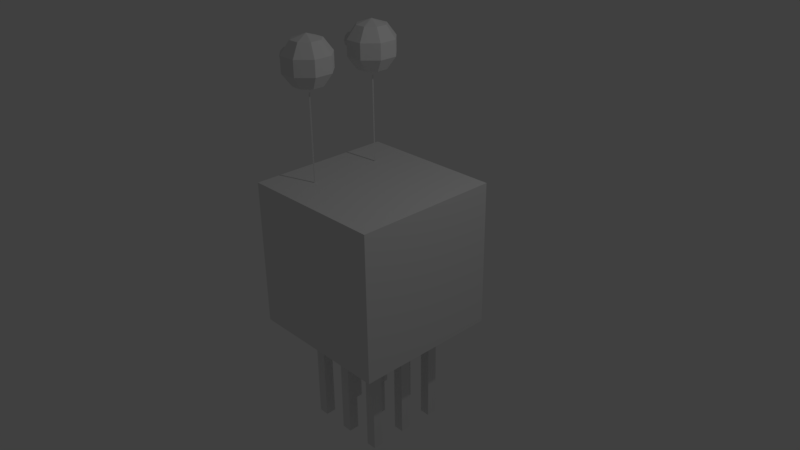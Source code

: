 # Source: ShooterWithEyesAndMouth.blend  (saved by Blender 2.77.0; exported with 4.5.12 LTS)
import bpy
from mathutils import Matrix  # noqa: F401  (used for matrix-valued properties, if any)

bpy.ops.wm.read_factory_settings(use_empty=True)
scene = bpy.context.scene
scene.name = 'Scene'

# ---- collections
col_collection_1 = bpy.data.collections.new('Collection 1'); scene.collection.children.link(col_collection_1)

# ---- materials (node trees are filled in below, after node groups)
mat_material = bpy.data.materials.new('Material')
mat_material.alpha_threshold = 0.0
mat_material.use_transparent_shadow = False
mat_material.roughness = 0.5
mat_material.line_color = (0.0, 0.0, 0.0, 1.0)

# ---- material node trees

# ---- world
world_world = bpy.data.worlds.new('World'); scene.world = world_world
world_world.color = (0.05088, 0.05088, 0.05088)
world_world.use_sun_shadow = False
world_world.sun_shadow_jitter_overblur = 0.0
world_world.cycles.sampling_method = 'MANUAL'

# ---- cameras
cam_camera = bpy.data.cameras.new('Camera')
cam_camera.clip_end = 100.0
cam_camera.lens = 35.0
cam_camera.sensor_width = 32.0
cam_camera.sensor_height = 18.0
cam_camera.ortho_scale = 7.314
cam_camera.dof.focus_distance = 0.0
cam_camera.dof.aperture_fstop = 128.0

# ---- lights
light_lamp = bpy.data.lights.new('Lamp', 'POINT')
light_lamp.transmission_factor = 0.0
light_lamp.cutoff_distance = 30.0
light_lamp.energy = 100.0
light_lamp.shadow_buffer_clip_start = 1.001
light_lamp.shadow_soft_size = 0.1
light_lamp.shadow_maximum_resolution = 0.006
light_lamp.use_absolute_resolution = True

# ---- meshes
me_cylinder_004 = bpy.data.meshes.new('Cylinder.004')
me_cylinder_004.from_pydata([(0.0, 0.1, -0.75), (0.0, 0.1, 0.75), (0.1, -4.371e-09, -0.75), (0.1, -4.371e-09, 0.75), (-8.742e-09, -0.1, -0.75), (-8.742e-09, -0.1, 0.75), (-0.1, 1.192e-09, -0.75), (-0.1, 1.192e-09, 0.75)], [], [(0, 1, 3, 2), (2, 3, 5, 4), (3, 1, 7, 5), (4, 5, 7, 6), (6, 7, 1, 0), (0, 2, 4, 6)])
me_cylinder_004.use_remesh_preserve_volume = False
me_cylinder_004.use_remesh_preserve_attributes = False
me_cylinder_004.use_mirror_vertex_groups = False
me_cylinder_004.update()
me_cylinder_001 = bpy.data.meshes.new('Cylinder.001')
me_cylinder_001.from_pydata([(0.0, 0.1, -0.05), (0.0, 0.1, 0.05), (0.05878, 0.0809, -0.05), (0.05878, 0.0809, 0.05), (0.09511, 0.0309, -0.05), (0.09511, 0.0309, 0.05), (0.09511, -0.0309, -0.05), (0.09511, -0.0309, 0.05), (0.05878, -0.0809, -0.05), (0.05878, -0.0809, 0.05), (-8.742e-09, -0.1, -0.05), (-8.742e-09, -0.1, 0.05), (-0.05878, -0.0809, -0.05), (-0.05878, -0.0809, 0.05), (-0.09511, -0.0309, -0.05), (-0.09511, -0.0309, 0.05), (-0.09511, 0.0309, -0.05), (-0.09511, 0.0309, 0.05), (-0.05878, 0.0809, -0.05), (-0.05878, 0.0809, 0.05)], [], [(0, 1, 3, 2), (2, 3, 5, 4), (4, 5, 7, 6), (6, 7, 9, 8), (8, 9, 11, 10), (10, 11, 13, 12), (12, 13, 15, 14), (14, 15, 17, 16), (3, 1, 19, 17, 15, 13, 11, 9, 7, 5), (16, 17, 19, 18), (18, 19, 1, 0), (0, 2, 4, 6, 8, 10, 12, 14, 16, 18)])
me_cylinder_001.use_remesh_preserve_volume = False
me_cylinder_001.use_remesh_preserve_attributes = False
me_cylinder_001.use_mirror_vertex_groups = False
me_cylinder_001.update()
me_sphere = bpy.data.meshes.new('Sphere')
me_sphere.from_pydata([(-0.1998, 0.0, 0.2751), (-0.3234, 0.0, 0.1051), (-0.3234, 0.0, -0.1051), (-0.1413, 0.1413, 0.2751), (-0.2286, 0.2286, 0.1051), (-0.2286, 0.2286, -0.1051), (-0.1413, 0.1413, -0.2751), (3.106e-08, 0.1998, 0.2751), (2.361e-08, 0.3234, 0.1051), (2.361e-08, 0.3234, -0.1051), (3.106e-08, 0.1998, -0.2751), (0.1413, 0.1413, 0.2751), (0.2286, 0.2286, 0.1051), (0.2286, 0.2286, -0.1051), (0.1413, 0.1413, -0.2751), (2.972e-08, 0.0, -0.34), (0.1998, 6.117e-09, 0.2751), (0.3234, 6.117e-09, 0.1051), (0.3234, 6.117e-09, -0.1051), (0.1998, 6.117e-09, -0.2751), (0.1413, -0.1413, 0.2751), (0.2286, -0.2286, 0.1051), (0.2286, -0.2286, -0.1051), (0.1413, -0.1413, -0.2751), (2.972e-08, -2.972e-08, 0.34), (2.361e-08, -0.1998, 0.2751), (2.361e-08, -0.3234, 0.1051), (2.361e-08, -0.3234, -0.1051), (2.361e-08, -0.1998, -0.2751), (-0.1413, -0.1413, 0.2751), (-0.2286, -0.2286, 0.1051), (-0.2286, -0.2286, -0.1051), (-0.1413, -0.1413, -0.2751), (-0.1998, -1.334e-09, -0.2751)], [], [(15, 33, 6), (2, 1, 4, 5), (0, 24, 3), (33, 2, 5, 6), (1, 0, 3, 4), (15, 6, 10), (5, 4, 8, 9), (3, 24, 7), (6, 5, 9, 10), (4, 3, 7, 8), (15, 10, 14), (9, 8, 12, 13), (7, 24, 11), (10, 9, 13, 14), (8, 7, 11, 12), (15, 14, 19), (13, 12, 17, 18), (11, 24, 16), (14, 13, 18, 19), (12, 11, 16, 17), (15, 19, 23), (18, 17, 21, 22), (16, 24, 20), (19, 18, 22, 23), (17, 16, 20, 21), (15, 23, 28), (22, 21, 26, 27), (20, 24, 25), (23, 22, 27, 28), (21, 20, 25, 26), (15, 28, 32), (27, 26, 30, 31), (25, 24, 29), (28, 27, 31, 32), (26, 25, 29, 30), (15, 32, 33), (31, 30, 1, 2), (29, 24, 0), (32, 31, 2, 33), (30, 29, 0, 1)])
me_sphere.use_remesh_preserve_volume = False
me_sphere.use_remesh_preserve_attributes = False
me_sphere.use_mirror_vertex_groups = False
me_sphere.update()
me_cylinder = bpy.data.meshes.new('Cylinder')
me_cylinder.from_pydata([(0.0, 0.01, -0.375), (0.0, 0.01, 0.375), (0.01, -4.371e-10, -0.375), (0.01, -4.371e-10, 0.375), (-8.742e-10, -0.01, -0.375), (-8.742e-10, -0.01, 0.375), (-0.01, 1.192e-10, -0.375), (-0.01, 1.192e-10, 0.375)], [], [(0, 1, 3, 2), (2, 3, 5, 4), (3, 1, 7, 5), (4, 5, 7, 6), (6, 7, 1, 0), (0, 2, 4, 6)])
me_cylinder.use_remesh_preserve_volume = False
me_cylinder.use_remesh_preserve_attributes = False
me_cylinder.use_mirror_vertex_groups = False
me_cylinder.update()
me_cube = bpy.data.meshes.new('Cube')
me_cube.from_pydata([(1.0, 1.0, -1.0), (1.0, -1.0, -1.0), (-1.0, -1.0, -1.0), (-1.0, 1.0, -1.0), (1.0, 1.0, 1.0), (1.0, -1.0, 1.0), (-1.0, -1.0, 1.0), (-1.0, 1.0, 1.0), (-1.0, -0.6667, -1.0), (-1.0, -0.3333, -1.0), (-1.0, 2.682e-07, -1.0), (-1.0, 0.3333, -1.0), (-1.0, 0.6667, -1.0), (-1.0, -1.0, -0.6667), (-1.0, -1.0, -0.3333), (-1.0, -1.0, 2.98e-08), (-1.0, -1.0, 0.3333), (-1.0, -1.0, 0.6667), (-1.0, 1.0, -0.6667), (-1.0, 1.0, -0.3333), (-1.0, 1.0, 2.98e-08), (-1.0, 1.0, 0.3333), (-1.0, 1.0, 0.6667), (-1.0, -0.6667, 1.0), (-1.0, -0.3333, 1.0), (-1.0, 1.788e-07, 1.0), (-1.0, 0.3333, 1.0), (-1.0, 0.6667, 1.0), (-1.0, -0.6667, -0.6667), (-1.0, -0.3333, -0.6667), (-1.0, 2.682e-07, -0.6667), (-1.0, 0.3333, -0.6667), (-1.0, 0.6667, -0.6667), (-1.0, -0.6667, -0.3333), (-1.0, 0.6667, -0.3333), (-1.0, -0.6667, 2.98e-08), (-1.0, -0.3333, 2.98e-08), (-1.0, 2.682e-07, 2.98e-08), (-1.0, 0.3333, 2.98e-08), (-1.0, 0.6667, 2.98e-08)], [], [(0, 1, 2, 8, 9, 10, 11, 12, 3), (4, 7, 27, 26, 25, 24, 23, 6, 5), (0, 4, 5, 1), (1, 5, 6, 17, 16, 15, 14, 13, 2), (4, 0, 3, 18, 19, 20, 21, 22, 7), (32, 18, 3, 12, 11, 10, 9, 8, 2, 13, 28, 29, 30, 31), (13, 14, 15, 35, 33, 28), (32, 34, 39, 20, 19, 18), (27, 7, 22, 21, 20, 39, 38, 37, 36, 35, 15, 16, 17, 6, 23, 24, 25, 26)])
me_cube.materials.append(mat_material)
me_cube.use_remesh_preserve_volume = False
me_cube.use_remesh_preserve_attributes = False
me_cube.use_mirror_vertex_groups = False
me_cube.update()
me_cylinder_002 = bpy.data.meshes.new('Cylinder.002')
me_cylinder_002.from_pydata([(0.0, 0.01, -0.375), (0.0, 0.01, 0.375), (0.01, -4.371e-10, -0.375), (0.01, -4.371e-10, 0.375), (-8.742e-10, -0.01, -0.375), (-8.742e-10, -0.01, 0.375), (-0.01, 1.192e-10, -0.375), (-0.01, 1.192e-10, 0.375)], [], [(0, 1, 3, 2), (2, 3, 5, 4), (3, 1, 7, 5), (4, 5, 7, 6), (6, 7, 1, 0), (0, 2, 4, 6)])
me_cylinder_002.use_remesh_preserve_volume = False
me_cylinder_002.use_remesh_preserve_attributes = False
me_cylinder_002.use_mirror_vertex_groups = False
me_cylinder_002.update()
me_cylinder_003 = bpy.data.meshes.new('Cylinder.003')
me_cylinder_003.from_pydata([(0.0, 0.1, -0.05), (0.0, 0.1, 0.05), (0.05878, 0.0809, -0.05), (0.05878, 0.0809, 0.05), (0.09511, 0.0309, -0.05), (0.09511, 0.0309, 0.05), (0.09511, -0.0309, -0.05), (0.09511, -0.0309, 0.05), (0.05878, -0.0809, -0.05), (0.05878, -0.0809, 0.05), (-8.742e-09, -0.1, -0.05), (-8.742e-09, -0.1, 0.05), (-0.05878, -0.0809, -0.05), (-0.05878, -0.0809, 0.05), (-0.09511, -0.0309, -0.05), (-0.09511, -0.0309, 0.05), (-0.09511, 0.0309, -0.05), (-0.09511, 0.0309, 0.05), (-0.05878, 0.0809, -0.05), (-0.05878, 0.0809, 0.05)], [], [(0, 1, 3, 2), (2, 3, 5, 4), (4, 5, 7, 6), (6, 7, 9, 8), (8, 9, 11, 10), (10, 11, 13, 12), (12, 13, 15, 14), (14, 15, 17, 16), (3, 1, 19, 17, 15, 13, 11, 9, 7, 5), (16, 17, 19, 18), (18, 19, 1, 0), (0, 2, 4, 6, 8, 10, 12, 14, 16, 18)])
me_cylinder_003.use_remesh_preserve_volume = False
me_cylinder_003.use_remesh_preserve_attributes = False
me_cylinder_003.use_mirror_vertex_groups = False
me_cylinder_003.update()
me_sphere_001 = bpy.data.meshes.new('Sphere.001')
me_sphere_001.from_pydata([(-0.1998, 0.0, 0.2751), (-0.3234, 0.0, 0.1051), (-0.3234, 0.0, -0.1051), (-0.1413, 0.1413, 0.2751), (-0.2286, 0.2286, 0.1051), (-0.2286, 0.2286, -0.1051), (-0.1413, 0.1413, -0.2751), (3.106e-08, 0.1998, 0.2751), (2.361e-08, 0.3234, 0.1051), (2.361e-08, 0.3234, -0.1051), (3.106e-08, 0.1998, -0.2751), (0.1413, 0.1413, 0.2751), (0.2286, 0.2286, 0.1051), (0.2286, 0.2286, -0.1051), (0.1413, 0.1413, -0.2751), (2.972e-08, 0.0, -0.34), (0.1998, 6.117e-09, 0.2751), (0.3234, 6.117e-09, 0.1051), (0.3234, 6.117e-09, -0.1051), (0.1998, 6.117e-09, -0.2751), (0.1413, -0.1413, 0.2751), (0.2286, -0.2286, 0.1051), (0.2286, -0.2286, -0.1051), (0.1413, -0.1413, -0.2751), (2.972e-08, -2.972e-08, 0.34), (2.361e-08, -0.1998, 0.2751), (2.361e-08, -0.3234, 0.1051), (2.361e-08, -0.3234, -0.1051), (2.361e-08, -0.1998, -0.2751), (-0.1413, -0.1413, 0.2751), (-0.2286, -0.2286, 0.1051), (-0.2286, -0.2286, -0.1051), (-0.1413, -0.1413, -0.2751), (-0.1998, -1.334e-09, -0.2751)], [], [(15, 33, 6), (2, 1, 4, 5), (0, 24, 3), (33, 2, 5, 6), (1, 0, 3, 4), (15, 6, 10), (5, 4, 8, 9), (3, 24, 7), (6, 5, 9, 10), (4, 3, 7, 8), (15, 10, 14), (9, 8, 12, 13), (7, 24, 11), (10, 9, 13, 14), (8, 7, 11, 12), (15, 14, 19), (13, 12, 17, 18), (11, 24, 16), (14, 13, 18, 19), (12, 11, 16, 17), (15, 19, 23), (18, 17, 21, 22), (16, 24, 20), (19, 18, 22, 23), (17, 16, 20, 21), (15, 23, 28), (22, 21, 26, 27), (20, 24, 25), (23, 22, 27, 28), (21, 20, 25, 26), (15, 28, 32), (27, 26, 30, 31), (25, 24, 29), (28, 27, 31, 32), (26, 25, 29, 30), (15, 32, 33), (31, 30, 1, 2), (29, 24, 0), (32, 31, 2, 33), (30, 29, 0, 1)])
me_sphere_001.use_remesh_preserve_volume = False
me_sphere_001.use_remesh_preserve_attributes = False
me_sphere_001.use_mirror_vertex_groups = False
me_sphere_001.update()
me_cylinder_005 = bpy.data.meshes.new('Cylinder.005')
me_cylinder_005.from_pydata([(0.0, 0.1, -0.75), (0.0, 0.1, 0.75), (0.1, -4.371e-09, -0.75), (0.1, -4.371e-09, 0.75), (-8.742e-09, -0.1, -0.75), (-8.742e-09, -0.1, 0.75), (-0.1, 1.192e-09, -0.75), (-0.1, 1.192e-09, 0.75)], [], [(0, 1, 3, 2), (2, 3, 5, 4), (3, 1, 7, 5), (4, 5, 7, 6), (6, 7, 1, 0), (0, 2, 4, 6)])
me_cylinder_005.use_remesh_preserve_volume = False
me_cylinder_005.use_remesh_preserve_attributes = False
me_cylinder_005.use_mirror_vertex_groups = False
me_cylinder_005.update()
me_cylinder_006 = bpy.data.meshes.new('Cylinder.006')
me_cylinder_006.from_pydata([(0.0, 0.1, -0.75), (0.0, 0.1, 0.75), (0.1, -4.371e-09, -0.75), (0.1, -4.371e-09, 0.75), (-8.742e-09, -0.1, -0.75), (-8.742e-09, -0.1, 0.75), (-0.1, 1.192e-09, -0.75), (-0.1, 1.192e-09, 0.75)], [], [(0, 1, 3, 2), (2, 3, 5, 4), (3, 1, 7, 5), (4, 5, 7, 6), (6, 7, 1, 0), (0, 2, 4, 6)])
me_cylinder_006.use_remesh_preserve_volume = False
me_cylinder_006.use_remesh_preserve_attributes = False
me_cylinder_006.use_mirror_vertex_groups = False
me_cylinder_006.update()
me_cylinder_007 = bpy.data.meshes.new('Cylinder.007')
me_cylinder_007.from_pydata([(0.0, 0.1, -0.75), (0.0, 0.1, 0.75), (0.1, -4.371e-09, -0.75), (0.1, -4.371e-09, 0.75), (-8.742e-09, -0.1, -0.75), (-8.742e-09, -0.1, 0.75), (-0.1, 1.192e-09, -0.75), (-0.1, 1.192e-09, 0.75)], [], [(0, 1, 3, 2), (2, 3, 5, 4), (3, 1, 7, 5), (4, 5, 7, 6), (6, 7, 1, 0), (0, 2, 4, 6)])
me_cylinder_007.use_remesh_preserve_volume = False
me_cylinder_007.use_remesh_preserve_attributes = False
me_cylinder_007.use_mirror_vertex_groups = False
me_cylinder_007.update()
me_cylinder_008 = bpy.data.meshes.new('Cylinder.008')
me_cylinder_008.from_pydata([(0.0, 0.1, -0.75), (0.0, 0.1, 0.75), (0.1, -4.371e-09, -0.75), (0.1, -4.371e-09, 0.75), (-8.742e-09, -0.1, -0.75), (-8.742e-09, -0.1, 0.75), (-0.1, 1.192e-09, -0.75), (-0.1, 1.192e-09, 0.75)], [], [(0, 1, 3, 2), (2, 3, 5, 4), (3, 1, 7, 5), (4, 5, 7, 6), (6, 7, 1, 0), (0, 2, 4, 6)])
me_cylinder_008.use_remesh_preserve_volume = False
me_cylinder_008.use_remesh_preserve_attributes = False
me_cylinder_008.use_mirror_vertex_groups = False
me_cylinder_008.update()
me_cylinder_009 = bpy.data.meshes.new('Cylinder.009')
me_cylinder_009.from_pydata([(0.0, 0.1, -0.75), (0.0, 0.1, 0.75), (0.1, -4.371e-09, -0.75), (0.1, -4.371e-09, 0.75), (-8.742e-09, -0.1, -0.75), (-8.742e-09, -0.1, 0.75), (-0.1, 1.192e-09, -0.75), (-0.1, 1.192e-09, 0.75)], [], [(0, 1, 3, 2), (2, 3, 5, 4), (3, 1, 7, 5), (4, 5, 7, 6), (6, 7, 1, 0), (0, 2, 4, 6)])
me_cylinder_009.use_remesh_preserve_volume = False
me_cylinder_009.use_remesh_preserve_attributes = False
me_cylinder_009.use_mirror_vertex_groups = False
me_cylinder_009.update()
me_cylinder_010 = bpy.data.meshes.new('Cylinder.010')
me_cylinder_010.from_pydata([(0.0, 0.1, -0.75), (0.0, 0.1, 0.75), (0.1, -4.371e-09, -0.75), (0.1, -4.371e-09, 0.75), (-8.742e-09, -0.1, -0.75), (-8.742e-09, -0.1, 0.75), (-0.1, 1.192e-09, -0.75), (-0.1, 1.192e-09, 0.75)], [], [(0, 1, 3, 2), (2, 3, 5, 4), (3, 1, 7, 5), (4, 5, 7, 6), (6, 7, 1, 0), (0, 2, 4, 6)])
me_cylinder_010.use_remesh_preserve_volume = False
me_cylinder_010.use_remesh_preserve_attributes = False
me_cylinder_010.use_mirror_vertex_groups = False
me_cylinder_010.update()
me_cylinder_011 = bpy.data.meshes.new('Cylinder.011')
me_cylinder_011.from_pydata([(0.0, 0.1, -0.75), (0.0, 0.1, 0.75), (0.1, -4.371e-09, -0.75), (0.1, -4.371e-09, 0.75), (-8.742e-09, -0.1, -0.75), (-8.742e-09, -0.1, 0.75), (-0.1, 1.192e-09, -0.75), (-0.1, 1.192e-09, 0.75)], [], [(0, 1, 3, 2), (2, 3, 5, 4), (3, 1, 7, 5), (4, 5, 7, 6), (6, 7, 1, 0), (0, 2, 4, 6)])
me_cylinder_011.use_remesh_preserve_volume = False
me_cylinder_011.use_remesh_preserve_attributes = False
me_cylinder_011.use_mirror_vertex_groups = False
me_cylinder_011.update()
me_cylinder_012 = bpy.data.meshes.new('Cylinder.012')
me_cylinder_012.from_pydata([(0.0, 0.1, -0.75), (0.0, 0.1, 0.75), (0.1, -4.371e-09, -0.75), (0.1, -4.371e-09, 0.75), (-8.742e-09, -0.1, -0.75), (-8.742e-09, -0.1, 0.75), (-0.1, 1.192e-09, -0.75), (-0.1, 1.192e-09, 0.75)], [], [(0, 1, 3, 2), (2, 3, 5, 4), (3, 1, 7, 5), (4, 5, 7, 6), (6, 7, 1, 0), (0, 2, 4, 6)])
me_cylinder_012.use_remesh_preserve_volume = False
me_cylinder_012.use_remesh_preserve_attributes = False
me_cylinder_012.use_mirror_vertex_groups = False
me_cylinder_012.update()

# ---- objects
ob_cylinder_004 = bpy.data.objects.new('Cylinder.004', me_cylinder_004)
ob_cylinder_001 = bpy.data.objects.new('Cylinder.001', me_cylinder_001)
ob_sphere = bpy.data.objects.new('Sphere', me_sphere)
ob_cylinder = bpy.data.objects.new('Cylinder', me_cylinder)
ob_cube = bpy.data.objects.new('Cube', me_cube)
ob_lamp = bpy.data.objects.new('Lamp', light_lamp)
ob_camera = bpy.data.objects.new('Camera', cam_camera)
ob_cylinder_002 = bpy.data.objects.new('Cylinder.002', me_cylinder_002)
ob_cylinder_003 = bpy.data.objects.new('Cylinder.003', me_cylinder_003)
ob_sphere_001 = bpy.data.objects.new('Sphere.001', me_sphere_001)
ob_cylinder_005 = bpy.data.objects.new('Cylinder.005', me_cylinder_005)
ob_cylinder_006 = bpy.data.objects.new('Cylinder.006', me_cylinder_006)
ob_cylinder_007 = bpy.data.objects.new('Cylinder.007', me_cylinder_007)
ob_cylinder_008 = bpy.data.objects.new('Cylinder.008', me_cylinder_008)
ob_cylinder_009 = bpy.data.objects.new('Cylinder.009', me_cylinder_009)
ob_cylinder_010 = bpy.data.objects.new('Cylinder.010', me_cylinder_010)
ob_cylinder_011 = bpy.data.objects.new('Cylinder.011', me_cylinder_011)
ob_cylinder_012 = bpy.data.objects.new('Cylinder.012', me_cylinder_012)

# ---- transforms, parenting, visibility, modifiers, constraints
ob_cylinder_004.location = (0.0, 0.0, -1.75)
ob_cylinder_004.rotation_euler = (0.0, 0.0, 0.7854)
ob_cylinder_004.lineart.crease_threshold = 0.0
ob_cylinder_001.location = (-0.8652, 0.4993, 2.535)
ob_cylinder_001.rotation_euler = (0.0, 1.571, 0.0)
ob_cylinder_001.lineart.crease_threshold = 0.0
ob_sphere.location = (-0.5, 0.5, 2.53)
ob_sphere.rotation_euler = (0.0, 0.0, -0.3927)
ob_sphere.lineart.crease_threshold = 0.0
ob_cylinder.location = (-0.5, 0.5, 1.5)
ob_cylinder.scale = (1.0, 1.0, 1.75)
ob_cylinder.lineart.crease_threshold = 0.0
ob_cube.location = (0.0, 0.0, 0.0)
ob_cube.lock_rotations_4d = False
ob_cube.empty_display_type = 'ARROWS'
ob_cube.lineart.crease_threshold = 0.0
ob_lamp.location = (4.076, 1.005, 5.904)
ob_lamp.rotation_euler = (0.6503, 0.05522, 1.866)
ob_lamp.lock_rotations_4d = False
ob_lamp.empty_display_type = 'ARROWS'
ob_lamp.color = (0.0, 0.0, 0.0, 0.0)
ob_lamp.lineart.crease_threshold = 0.0
ob_camera.location = (7.481, -6.508, 5.344)
ob_camera.rotation_euler = (1.109, 0.01082, 0.8149)
ob_camera.lock_rotations_4d = False
ob_camera.empty_display_type = 'ARROWS'
ob_camera.color = (0.0, 0.0, 0.0, 0.0)
ob_camera.display_type = 'WIRE'
ob_camera.lineart.crease_threshold = 0.0
ob_cylinder_002.location = (-0.5, -0.5, 1.5)
ob_cylinder_002.scale = (1.0, 1.0, 1.75)
ob_cylinder_002.lineart.crease_threshold = 0.0
ob_cylinder_003.location = (-0.8652, -0.5007, 2.535)
ob_cylinder_003.rotation_euler = (0.0, 1.571, 0.0)
ob_cylinder_003.lineart.crease_threshold = 0.0
ob_sphere_001.location = (-0.5, -0.5, 2.53)
ob_sphere_001.rotation_euler = (0.0, 0.0, -0.3927)
ob_sphere_001.lineart.crease_threshold = 0.0
ob_cylinder_005.location = (0.0, 0.5, -1.75)
ob_cylinder_005.rotation_euler = (0.0, 0.0, 0.7854)
ob_cylinder_005.lineart.crease_threshold = 0.0
ob_cylinder_006.location = (0.0, -0.5, -1.75)
ob_cylinder_006.rotation_euler = (0.0, 0.0, 0.7854)
ob_cylinder_006.lineart.crease_threshold = 0.0
ob_cylinder_007.location = (0.5, 0.0, -1.75)
ob_cylinder_007.rotation_euler = (0.0, 0.0, 0.7854)
ob_cylinder_007.lineart.crease_threshold = 0.0
ob_cylinder_008.location = (0.5, 0.5, -1.75)
ob_cylinder_008.rotation_euler = (0.0, 0.0, 0.7854)
ob_cylinder_008.lineart.crease_threshold = 0.0
ob_cylinder_009.location = (0.5, -0.5, -1.75)
ob_cylinder_009.rotation_euler = (0.0, 0.0, 0.7854)
ob_cylinder_009.lineart.crease_threshold = 0.0
ob_cylinder_010.location = (-0.5, 0.0, -1.75)
ob_cylinder_010.rotation_euler = (0.0, 0.0, 0.7854)
ob_cylinder_010.lineart.crease_threshold = 0.0
ob_cylinder_011.location = (-0.5, 0.5, -1.75)
ob_cylinder_011.rotation_euler = (0.0, 0.0, 0.7854)
ob_cylinder_011.lineart.crease_threshold = 0.0
ob_cylinder_012.location = (-0.5, -0.5, -1.75)
ob_cylinder_012.rotation_euler = (0.0, 0.0, 0.7854)
ob_cylinder_012.lineart.crease_threshold = 0.0

# ---- collection membership
col_collection_1.objects.link(ob_cylinder_004)
col_collection_1.objects.link(ob_cylinder_001)
col_collection_1.objects.link(ob_sphere)
col_collection_1.objects.link(ob_cylinder)
col_collection_1.objects.link(ob_cube)
col_collection_1.objects.link(ob_lamp)
col_collection_1.objects.link(ob_camera)
col_collection_1.objects.link(ob_cylinder_002)
col_collection_1.objects.link(ob_cylinder_003)
col_collection_1.objects.link(ob_sphere_001)
col_collection_1.objects.link(ob_cylinder_005)
col_collection_1.objects.link(ob_cylinder_006)
col_collection_1.objects.link(ob_cylinder_007)
col_collection_1.objects.link(ob_cylinder_008)
col_collection_1.objects.link(ob_cylinder_009)
col_collection_1.objects.link(ob_cylinder_010)
col_collection_1.objects.link(ob_cylinder_011)
col_collection_1.objects.link(ob_cylinder_012)

# ---- scene / render settings (as saved in the file)
scene.camera = ob_camera
scene.frame_start = 1; scene.frame_end = 250; scene.frame_set(1)
scene.render.engine = 'BLENDER_EEVEE_NEXT'
scene.render.resolution_percentage = 50
scene.render.dither_intensity = 0.0
scene.cycles.use_denoising = False
scene.cycles.samples = 128
scene.cycles.sampling_pattern = 'TABULATED_SOBOL'
scene.cycles.light_sampling_threshold = 0.0
scene.cycles.use_adaptive_sampling = False
scene.cycles.use_light_tree = False
scene.cycles.blur_glossy = 0.0
scene.cycles.sample_clamp_indirect = 0.0
scene.view_settings.view_transform = 'Standard'
bpy.context.view_layer.update()
